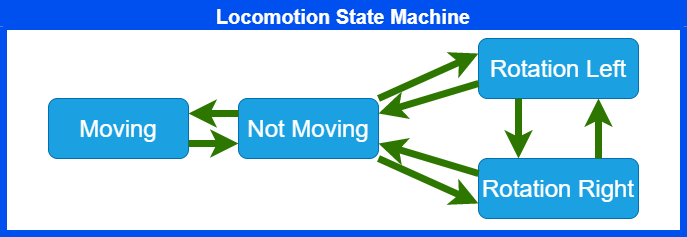

The diagram above was exported from draw.io. Its source (the exported page's mxGraphModel, read from the mxfile embedded in the PNG):
<mxGraphModel dx="1457" dy="790" grid="1" gridSize="10" guides="1" tooltips="1" connect="1" arrows="1" fold="1" page="1" pageScale="1" pageWidth="827" pageHeight="1169" math="0" shadow="0">
  <root>
    <mxCell id="0" />
    <mxCell id="1" parent="0" />
    <mxCell id="91" value="Locomotion State Machine" style="swimlane;fontSize=20;fillColor=#0050ef;fontColor=#ffffff;strokeColor=#0050ef;strokeWidth=7;" parent="1" vertex="1">
      <mxGeometry x="50" y="300" width="680" height="230" as="geometry" />
    </mxCell>
    <mxCell id="125" value="Not Moving" style="rounded=1;whiteSpace=wrap;html=1;fontSize=24;fillColor=#1ba1e2;fontColor=#ffffff;strokeColor=#006EAF;" parent="91" vertex="1">
      <mxGeometry x="235" y="95" width="140" height="60" as="geometry" />
    </mxCell>
    <mxCell id="126" value="Moving" style="rounded=1;whiteSpace=wrap;html=1;fontSize=24;fillColor=#1ba1e2;fontColor=#ffffff;strokeColor=#006EAF;" parent="91" vertex="1">
      <mxGeometry x="45" y="95" width="140" height="60" as="geometry" />
    </mxCell>
    <mxCell id="127" style="edgeStyle=none;html=1;exitX=0;exitY=0.25;exitDx=0;exitDy=0;entryX=1;entryY=0.25;entryDx=0;entryDy=0;fillColor=#60a917;strokeColor=#2D7600;strokeWidth=7;" parent="91" target="126" edge="1" source="125">
      <mxGeometry relative="1" as="geometry">
        <mxPoint x="605" y="94" as="sourcePoint" />
        <mxPoint x="110" y="439" as="targetPoint" />
      </mxGeometry>
    </mxCell>
    <mxCell id="128" style="edgeStyle=none;html=1;exitX=1;exitY=0.75;exitDx=0;exitDy=0;entryX=0;entryY=0.75;entryDx=0;entryDy=0;fillColor=#60a917;strokeColor=#2D7600;strokeWidth=7;" parent="91" source="126" edge="1" target="125">
      <mxGeometry relative="1" as="geometry">
        <mxPoint x="615" y="114" as="sourcePoint" />
        <mxPoint x="535" y="94" as="targetPoint" />
      </mxGeometry>
    </mxCell>
    <mxCell id="131" value="Rotation Left" style="rounded=1;whiteSpace=wrap;html=1;fontSize=24;fillColor=#1ba1e2;fontColor=#ffffff;strokeColor=#006EAF;" vertex="1" parent="91">
      <mxGeometry x="475" y="35" width="160" height="60" as="geometry" />
    </mxCell>
    <mxCell id="132" value="Rotation Right" style="rounded=1;whiteSpace=wrap;html=1;fontSize=24;fillColor=#1ba1e2;fontColor=#ffffff;strokeColor=#006EAF;" vertex="1" parent="91">
      <mxGeometry x="475" y="155" width="160" height="60" as="geometry" />
    </mxCell>
    <mxCell id="133" style="edgeStyle=none;html=1;exitX=1;exitY=0;exitDx=0;exitDy=0;entryX=0;entryY=0.25;entryDx=0;entryDy=0;fillColor=#60a917;strokeColor=#2D7600;strokeWidth=7;" edge="1" parent="91" source="125" target="131">
      <mxGeometry relative="1" as="geometry">
        <mxPoint x="270" y="120" as="sourcePoint" />
        <mxPoint x="180" y="120" as="targetPoint" />
      </mxGeometry>
    </mxCell>
    <mxCell id="134" style="edgeStyle=none;html=1;exitX=0;exitY=0.75;exitDx=0;exitDy=0;entryX=1;entryY=0.25;entryDx=0;entryDy=0;fillColor=#60a917;strokeColor=#2D7600;strokeWidth=7;" edge="1" parent="91" source="131" target="125">
      <mxGeometry relative="1" as="geometry">
        <mxPoint x="410" y="105" as="sourcePoint" />
        <mxPoint x="510" y="60" as="targetPoint" />
      </mxGeometry>
    </mxCell>
    <mxCell id="135" style="edgeStyle=none;html=1;exitX=0;exitY=0.25;exitDx=0;exitDy=0;entryX=1;entryY=0.75;entryDx=0;entryDy=0;fillColor=#60a917;strokeColor=#2D7600;strokeWidth=7;" edge="1" parent="91" source="132" target="125">
      <mxGeometry relative="1" as="geometry">
        <mxPoint x="510" y="90" as="sourcePoint" />
        <mxPoint x="410" y="120" as="targetPoint" />
      </mxGeometry>
    </mxCell>
    <mxCell id="136" style="edgeStyle=none;html=1;exitX=1;exitY=1;exitDx=0;exitDy=0;entryX=0;entryY=0.75;entryDx=0;entryDy=0;fillColor=#60a917;strokeColor=#2D7600;strokeWidth=7;" edge="1" parent="91" source="125" target="132">
      <mxGeometry relative="1" as="geometry">
        <mxPoint x="510" y="180" as="sourcePoint" />
        <mxPoint x="410" y="150" as="targetPoint" />
      </mxGeometry>
    </mxCell>
    <mxCell id="137" style="edgeStyle=none;html=1;exitX=0.25;exitY=1;exitDx=0;exitDy=0;entryX=0.25;entryY=0;entryDx=0;entryDy=0;fillColor=#60a917;strokeColor=#2D7600;strokeWidth=7;" edge="1" parent="91" source="131" target="132">
      <mxGeometry relative="1" as="geometry">
        <mxPoint x="510" y="90" as="sourcePoint" />
        <mxPoint x="410" y="120" as="targetPoint" />
      </mxGeometry>
    </mxCell>
    <mxCell id="138" style="edgeStyle=none;html=1;exitX=0.75;exitY=0;exitDx=0;exitDy=0;entryX=0.75;entryY=1;entryDx=0;entryDy=0;fillColor=#60a917;strokeColor=#2D7600;strokeWidth=7;" edge="1" parent="91" source="132" target="131">
      <mxGeometry relative="1" as="geometry">
        <mxPoint x="550" y="105" as="sourcePoint" />
        <mxPoint x="550" y="165" as="targetPoint" />
      </mxGeometry>
    </mxCell>
  </root>
</mxGraphModel>